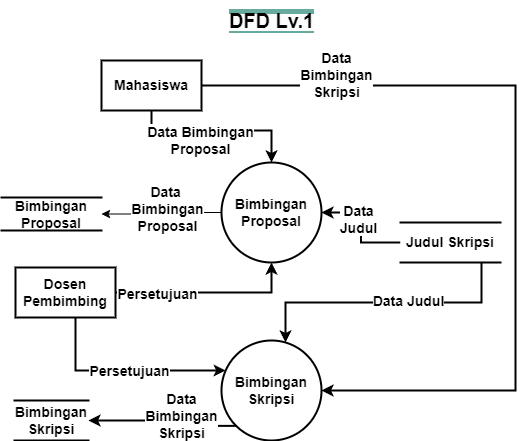

The diagram above was exported from draw.io. Its source (the exported page's mxGraphModel, read from the mxfile embedded in the PNG):
<mxGraphModel dx="880" dy="434" grid="1" gridSize="10" guides="1" tooltips="1" connect="1" arrows="1" fold="1" page="1" pageScale="1" pageWidth="1169" pageHeight="827" math="0" shadow="0">
  <root>
    <mxCell id="0" />
    <mxCell id="1" parent="0" />
    <mxCell id="cD0Eu0QZQtx5EhSY2faq-52" style="edgeStyle=orthogonalEdgeStyle;rounded=0;orthogonalLoop=1;jettySize=auto;html=1;fontSize=14;fontStyle=1;strokeWidth=2;" parent="1" source="cD0Eu0QZQtx5EhSY2faq-19" target="cD0Eu0QZQtx5EhSY2faq-49" edge="1">
      <mxGeometry relative="1" as="geometry">
        <Array as="points">
          <mxPoint x="286" y="250" />
          <mxPoint x="406" y="250" />
        </Array>
      </mxGeometry>
    </mxCell>
    <mxCell id="cD0Eu0QZQtx5EhSY2faq-57" value="Data Bimbingan&lt;br style=&quot;font-size: 14px;&quot;&gt;Proposal" style="edgeLabel;html=1;align=center;verticalAlign=middle;resizable=0;points=[];fontSize=14;fontStyle=1" parent="cD0Eu0QZQtx5EhSY2faq-52" vertex="1" connectable="0">
      <mxGeometry x="-0.5694" y="-2" relative="1" as="geometry">
        <mxPoint x="31" y="7" as="offset" />
      </mxGeometry>
    </mxCell>
    <mxCell id="cD0Eu0QZQtx5EhSY2faq-89" style="edgeStyle=orthogonalEdgeStyle;rounded=0;orthogonalLoop=1;jettySize=auto;html=1;fontSize=14;fontStyle=1;strokeWidth=2;" parent="1" source="cD0Eu0QZQtx5EhSY2faq-19" target="cD0Eu0QZQtx5EhSY2faq-88" edge="1">
      <mxGeometry relative="1" as="geometry">
        <Array as="points">
          <mxPoint x="650" y="205" />
          <mxPoint x="650" y="510" />
        </Array>
      </mxGeometry>
    </mxCell>
    <mxCell id="cD0Eu0QZQtx5EhSY2faq-90" value="Data&lt;br style=&quot;font-size: 14px;&quot;&gt;Bimbingan&lt;br style=&quot;font-size: 14px;&quot;&gt;Skripsi" style="edgeLabel;html=1;align=center;verticalAlign=middle;resizable=0;points=[];fontSize=14;fontStyle=1" parent="cD0Eu0QZQtx5EhSY2faq-89" vertex="1" connectable="0">
      <mxGeometry x="0.3155" y="-2" relative="1" as="geometry">
        <mxPoint x="-178" y="-232" as="offset" />
      </mxGeometry>
    </mxCell>
    <mxCell id="cD0Eu0QZQtx5EhSY2faq-19" value="Mahasiswa" style="html=1;dashed=0;whiteSpace=wrap;fontSize=14;fontStyle=1;strokeWidth=2;" parent="1" vertex="1">
      <mxGeometry x="236" y="180" width="100" height="50" as="geometry" />
    </mxCell>
    <mxCell id="cD0Eu0QZQtx5EhSY2faq-50" style="edgeStyle=orthogonalEdgeStyle;rounded=0;orthogonalLoop=1;jettySize=auto;html=1;fontSize=14;fontStyle=1;strokeWidth=2;" parent="1" source="cD0Eu0QZQtx5EhSY2faq-33" target="cD0Eu0QZQtx5EhSY2faq-49" edge="1">
      <mxGeometry relative="1" as="geometry" />
    </mxCell>
    <mxCell id="cD0Eu0QZQtx5EhSY2faq-51" value="Data&lt;br style=&quot;font-size: 14px;&quot;&gt;Judul" style="edgeLabel;html=1;align=center;verticalAlign=middle;resizable=0;points=[];fontSize=14;fontStyle=1" parent="cD0Eu0QZQtx5EhSY2faq-50" connectable="0" vertex="1">
      <mxGeometry x="0.1456" y="3" relative="1" as="geometry">
        <mxPoint y="-1" as="offset" />
      </mxGeometry>
    </mxCell>
    <mxCell id="cD0Eu0QZQtx5EhSY2faq-99" style="edgeStyle=orthogonalEdgeStyle;rounded=0;orthogonalLoop=1;jettySize=auto;html=1;fontSize=14;fontStyle=1;strokeWidth=2;" parent="1" source="cD0Eu0QZQtx5EhSY2faq-33" target="cD0Eu0QZQtx5EhSY2faq-88" edge="1">
      <mxGeometry relative="1" as="geometry">
        <Array as="points">
          <mxPoint x="616" y="422" />
          <mxPoint x="420" y="422" />
        </Array>
      </mxGeometry>
    </mxCell>
    <mxCell id="cD0Eu0QZQtx5EhSY2faq-100" value="Data Judul" style="edgeLabel;html=1;align=center;verticalAlign=middle;resizable=0;points=[];fontSize=14;fontStyle=1" parent="cD0Eu0QZQtx5EhSY2faq-99" vertex="1" connectable="0">
      <mxGeometry x="-0.168" y="-2" relative="1" as="geometry">
        <mxPoint x="1" as="offset" />
      </mxGeometry>
    </mxCell>
    <mxCell id="cD0Eu0QZQtx5EhSY2faq-33" value="Judul Skripsi" style="html=1;dashed=0;whiteSpace=wrap;shape=partialRectangle;right=0;left=0;fontSize=14;fontStyle=1;strokeWidth=2;" parent="1" vertex="1">
      <mxGeometry x="535" y="342" width="100" height="40" as="geometry" />
    </mxCell>
    <mxCell id="cD0Eu0QZQtx5EhSY2faq-61" style="edgeStyle=orthogonalEdgeStyle;rounded=0;orthogonalLoop=1;jettySize=auto;html=1;fontSize=14;fontStyle=1" parent="1" source="cD0Eu0QZQtx5EhSY2faq-49" target="cD0Eu0QZQtx5EhSY2faq-60" edge="1">
      <mxGeometry relative="1" as="geometry" />
    </mxCell>
    <mxCell id="cD0Eu0QZQtx5EhSY2faq-62" value="Data&amp;nbsp;&lt;div&gt;Bimbingan&lt;br style=&quot;font-size: 14px;&quot;&gt;Proposal&lt;/div&gt;" style="edgeLabel;html=1;align=center;verticalAlign=middle;resizable=0;points=[];fontSize=14;fontStyle=1" parent="cD0Eu0QZQtx5EhSY2faq-61" vertex="1" connectable="0">
      <mxGeometry x="-0.0917" y="-4" relative="1" as="geometry">
        <mxPoint as="offset" />
      </mxGeometry>
    </mxCell>
    <mxCell id="cD0Eu0QZQtx5EhSY2faq-49" value="Bimbingan&lt;br style=&quot;font-size: 14px;&quot;&gt;Proposal" style="shape=ellipse;html=1;dashed=0;whiteSpace=wrap;perimeter=ellipsePerimeter;fontSize=14;fontStyle=1;strokeWidth=2;" parent="1" vertex="1">
      <mxGeometry x="356" y="282" width="100" height="100" as="geometry" />
    </mxCell>
    <mxCell id="cD0Eu0QZQtx5EhSY2faq-58" style="edgeStyle=orthogonalEdgeStyle;rounded=0;orthogonalLoop=1;jettySize=auto;html=1;fontSize=14;fontStyle=1;strokeWidth=2;" parent="1" source="cD0Eu0QZQtx5EhSY2faq-54" target="cD0Eu0QZQtx5EhSY2faq-49" edge="1">
      <mxGeometry relative="1" as="geometry">
        <mxPoint x="316" y="442" as="targetPoint" />
      </mxGeometry>
    </mxCell>
    <mxCell id="cD0Eu0QZQtx5EhSY2faq-59" value="Persetujuan" style="edgeLabel;html=1;align=center;verticalAlign=middle;resizable=0;points=[];fontSize=14;fontStyle=1" parent="cD0Eu0QZQtx5EhSY2faq-58" vertex="1" connectable="0">
      <mxGeometry x="-0.5551" y="-1" relative="1" as="geometry">
        <mxPoint as="offset" />
      </mxGeometry>
    </mxCell>
    <mxCell id="cD0Eu0QZQtx5EhSY2faq-91" style="edgeStyle=orthogonalEdgeStyle;rounded=0;orthogonalLoop=1;jettySize=auto;html=1;fontSize=14;fontStyle=1;strokeWidth=2;" parent="1" source="cD0Eu0QZQtx5EhSY2faq-54" target="cD0Eu0QZQtx5EhSY2faq-88" edge="1">
      <mxGeometry relative="1" as="geometry">
        <Array as="points">
          <mxPoint x="210" y="490" />
        </Array>
      </mxGeometry>
    </mxCell>
    <mxCell id="cD0Eu0QZQtx5EhSY2faq-92" value="Persetujuan" style="edgeLabel;html=1;align=center;verticalAlign=middle;resizable=0;points=[];fontSize=14;fontStyle=1" parent="cD0Eu0QZQtx5EhSY2faq-91" vertex="1" connectable="0">
      <mxGeometry x="0.0331" relative="1" as="geometry">
        <mxPoint x="1" as="offset" />
      </mxGeometry>
    </mxCell>
    <mxCell id="cD0Eu0QZQtx5EhSY2faq-54" value="Dosen Pembimbing" style="html=1;dashed=0;whiteSpace=wrap;fontSize=14;fontStyle=1;strokeWidth=2;" parent="1" vertex="1">
      <mxGeometry x="150" y="387" width="100" height="50" as="geometry" />
    </mxCell>
    <mxCell id="cD0Eu0QZQtx5EhSY2faq-60" value="Bimbingan&lt;br style=&quot;font-size: 14px;&quot;&gt;Proposal" style="html=1;dashed=0;whiteSpace=wrap;shape=partialRectangle;right=0;left=0;fontSize=14;fontStyle=1;strokeWidth=2;" parent="1" vertex="1">
      <mxGeometry x="136" y="317" width="100" height="33" as="geometry" />
    </mxCell>
    <mxCell id="cD0Eu0QZQtx5EhSY2faq-94" style="edgeStyle=orthogonalEdgeStyle;rounded=0;orthogonalLoop=1;jettySize=auto;html=1;exitX=1;exitY=1;exitDx=0;exitDy=0;fontSize=14;fontStyle=1;strokeWidth=2;" parent="1" source="cD0Eu0QZQtx5EhSY2faq-88" target="cD0Eu0QZQtx5EhSY2faq-93" edge="1">
      <mxGeometry relative="1" as="geometry" />
    </mxCell>
    <mxCell id="cD0Eu0QZQtx5EhSY2faq-98" value="Data&lt;br style=&quot;font-size: 14px;&quot;&gt;Bimbingan&lt;br style=&quot;font-size: 14px;&quot;&gt;Skripsi" style="edgeLabel;html=1;align=center;verticalAlign=middle;resizable=0;points=[];fontSize=14;fontStyle=1" parent="cD0Eu0QZQtx5EhSY2faq-94" vertex="1" connectable="0">
      <mxGeometry x="0.0982" y="-2" relative="1" as="geometry">
        <mxPoint x="-3" y="-8" as="offset" />
      </mxGeometry>
    </mxCell>
    <mxCell id="cD0Eu0QZQtx5EhSY2faq-88" value="Bimbingan&lt;br style=&quot;font-size: 14px;&quot;&gt;Skripsi" style="shape=ellipse;html=1;dashed=0;whiteSpace=wrap;perimeter=ellipsePerimeter;fontSize=14;fontStyle=1;strokeWidth=2;" parent="1" vertex="1">
      <mxGeometry x="356" y="460" width="100" height="100" as="geometry" />
    </mxCell>
    <mxCell id="cD0Eu0QZQtx5EhSY2faq-93" value="Bimbingan&lt;br style=&quot;font-size: 14px;&quot;&gt;Skripsi" style="html=1;dashed=0;whiteSpace=wrap;shape=partialRectangle;right=0;left=0;fontSize=14;fontStyle=1;strokeWidth=2;" parent="1" vertex="1">
      <mxGeometry x="149" y="520" width="74" height="40" as="geometry" />
    </mxCell>
    <mxCell id="HHNThtGfBhvxftOgix-w-1" value="&lt;span style=&quot;background-color: rgb(252, 252, 253);&quot;&gt;&lt;font style=&quot;font-size: 20px;&quot;&gt;DFD Lv.1&lt;/font&gt;&lt;/span&gt;" style="text;html=1;align=center;verticalAlign=middle;whiteSpace=wrap;rounded=0;fontStyle=1;fontSize=16;labelBackgroundColor=#67AB9F;" parent="1" vertex="1">
      <mxGeometry x="312.66" y="120" width="186.67" height="40" as="geometry" />
    </mxCell>
  </root>
</mxGraphModel>